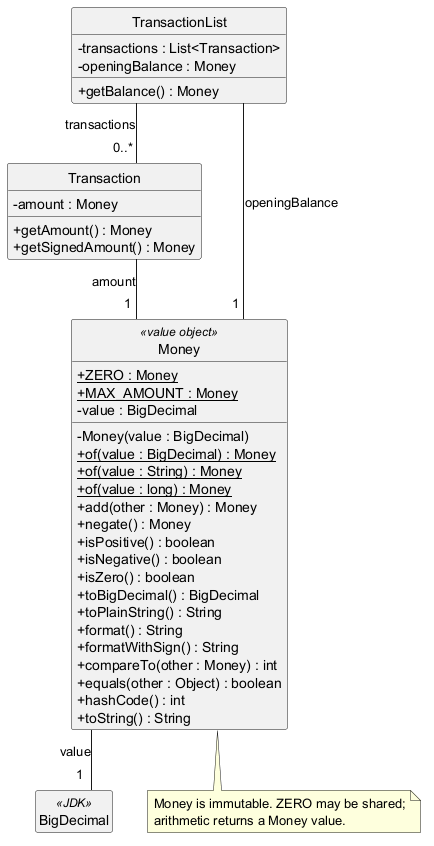

The diagram above was rendered by PlantUML. Its source (embedded in the PNG):
@startuml MoneyClassDiagram
' @@author nkyjStar
' All Money methods are shown; formatting constants and unrelated collaborator members are omitted.
' Multiplicities describe references held by one instance of the class at the opposite end.
hide circle
hide empty members
skinparam shadowing false
skinparam classAttributeIconSize 0
skinparam linetype ortho

class TransactionList {
    - transactions : List<Transaction>
    - openingBalance : Money
    + getBalance() : Money
}

class Transaction {
    - amount : Money
    + getAmount() : Money
    + getSignedAmount() : Money
}

class Money <<value object>> {
    + {static} ZERO : Money
    + {static} MAX_AMOUNT : Money
    - value : BigDecimal
    - Money(value : BigDecimal)
    + {static} of(value : BigDecimal) : Money
    + {static} of(value : String) : Money
    + {static} of(value : long) : Money
    + add(other : Money) : Money
    + negate() : Money
    + isPositive() : boolean
    + isNegative() : boolean
    + isZero() : boolean
    + toBigDecimal() : BigDecimal
    + toPlainString() : String
    + format() : String
    + formatWithSign() : String
    + compareTo(other : Money) : int
    + equals(other : Object) : boolean
    + hashCode() : int
    + toString() : String
}

class BigDecimal <<JDK>>

TransactionList -- "0..*  " Transaction : transactions
TransactionList -- "1  " Money : openingBalance
Transaction -- "1 " Money : amount
Money -- "1   " BigDecimal : value

note bottom of Money
  Money is immutable. ZERO may be shared;
  arithmetic returns a Money value.
end note
@enduml